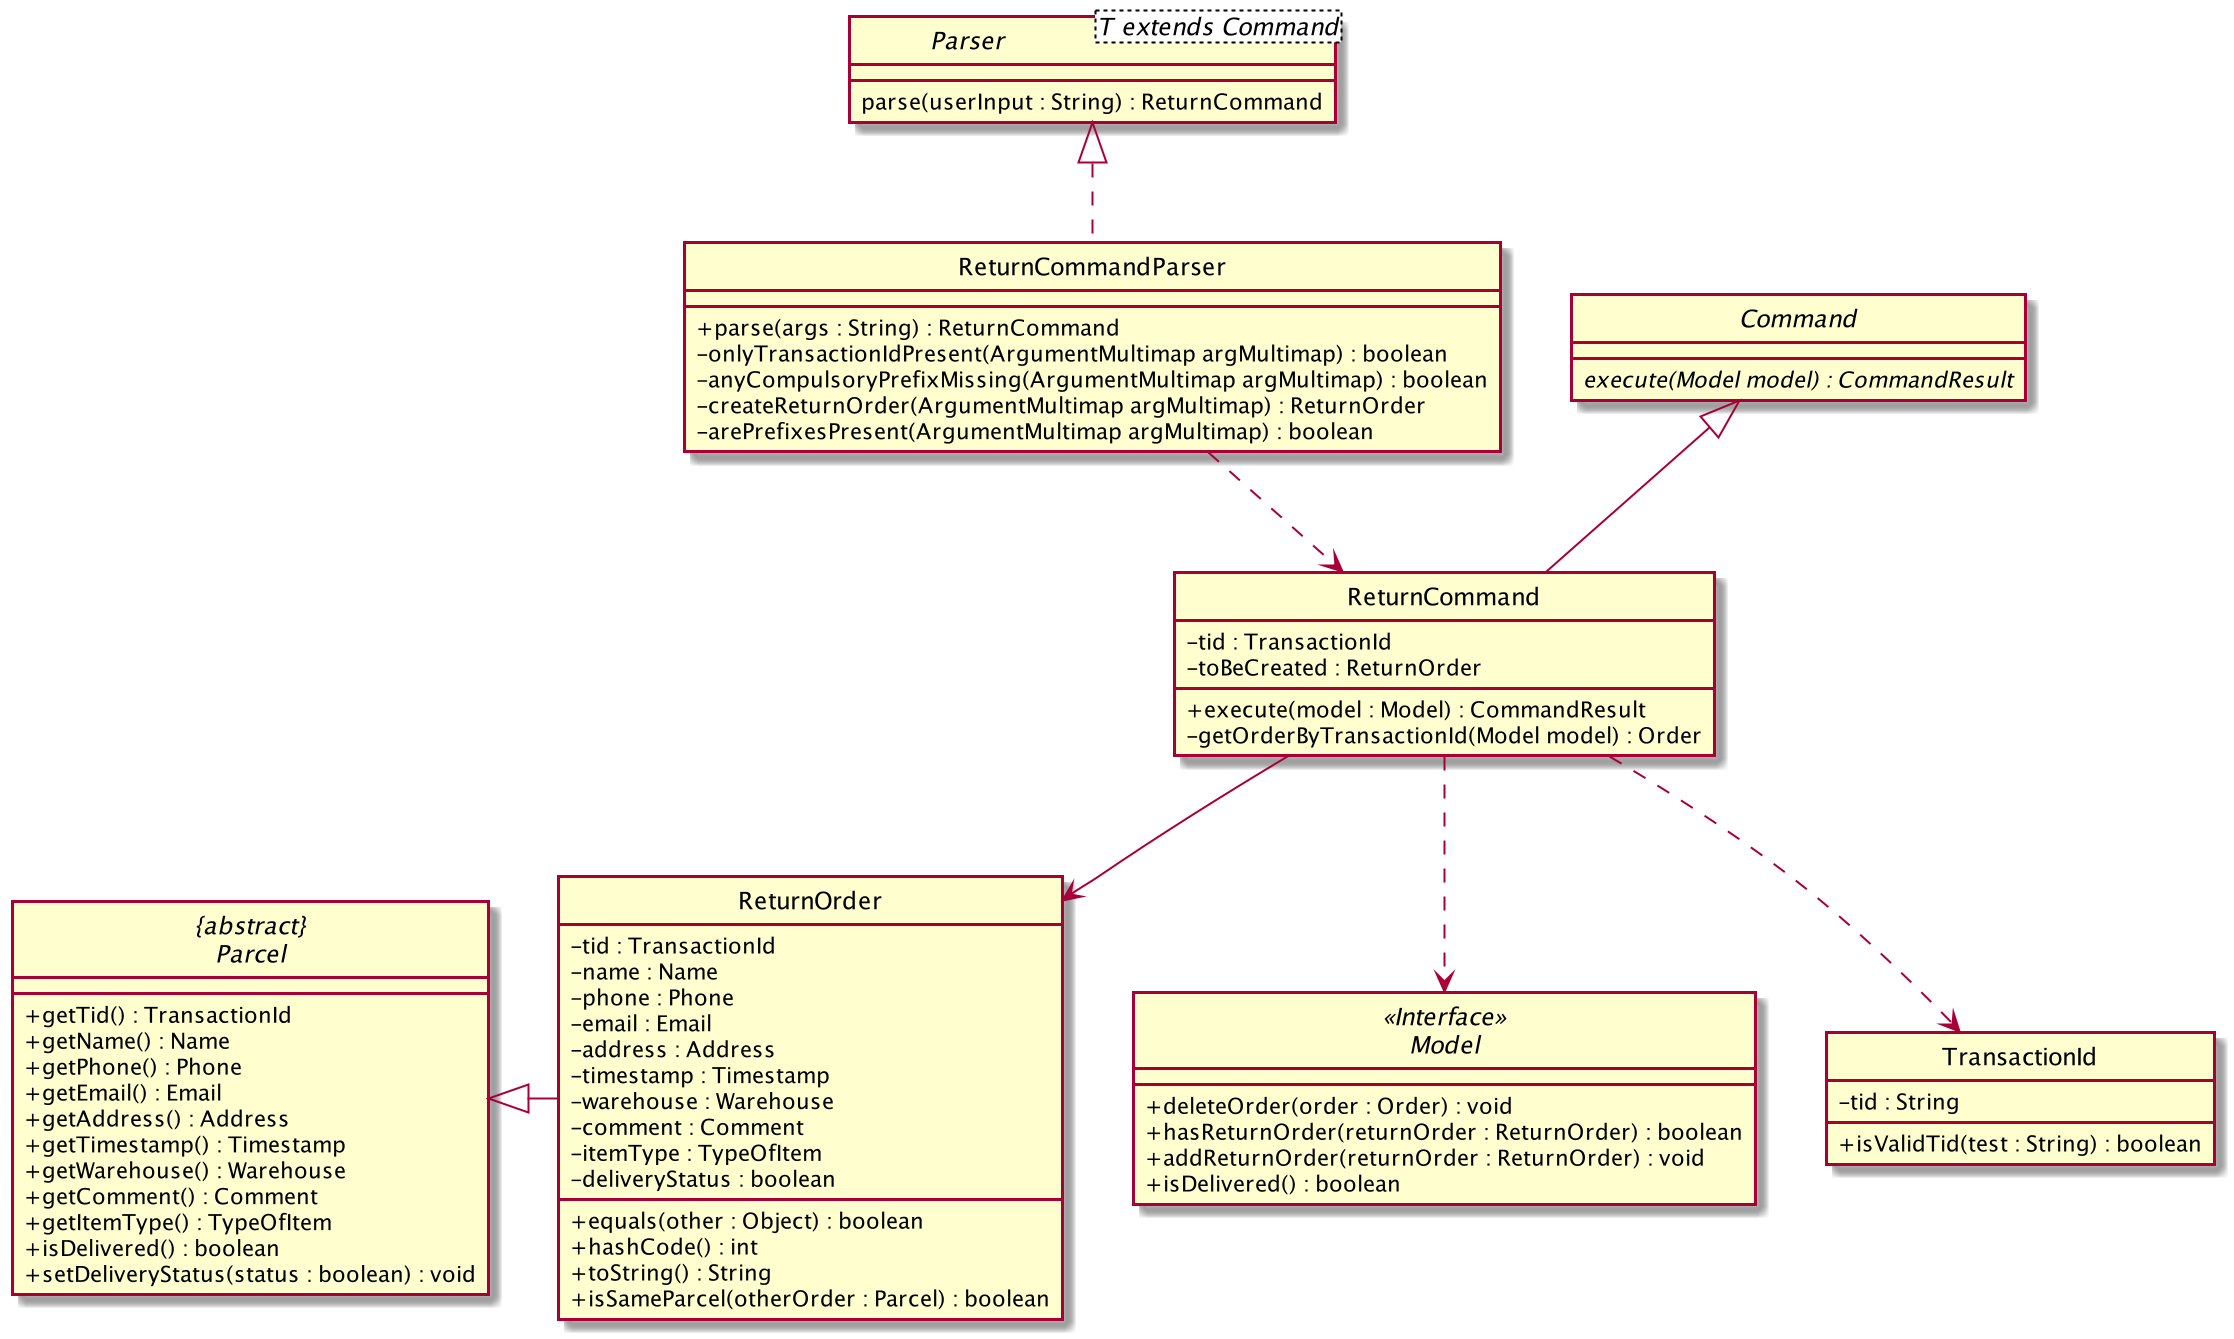

The diagram above was rendered by PlantUML. Its source (embedded in the PNG):
@startuml

skinparam backgroundColor #ffffff
skinparam classAttributeIconSize 0
hide circle

class ReturnCommandParser implements Parser {
    + parse(args : String) : ReturnCommand
    - onlyTransactionIdPresent(ArgumentMultimap argMultimap) : boolean
    - anyCompulsoryPrefixMissing(ArgumentMultimap argMultimap) : boolean
    - createReturnOrder(ArgumentMultimap argMultimap) : ReturnOrder
    - arePrefixesPresent(ArgumentMultimap argMultimap) : boolean
}

interface Parser<T extends Command> {
    parse(userInput : String) : ReturnCommand
}

abstract class Command {
    {abstract} execute(Model model) : CommandResult
}

class ReturnCommand extends Command {
    - tid : TransactionId
    - toBeCreated : ReturnOrder

    + execute(model : Model) : CommandResult
    - getOrderByTransactionId(Model model) : Order
}

interface Model <<Interface>> {
    + deleteOrder(order : Order) : void
    + hasReturnOrder(returnOrder : ReturnOrder) : boolean
    + addReturnOrder(returnOrder : ReturnOrder) : void
    + isDelivered() : boolean
}

abstract class "{abstract}\nParcel" {
    + getTid() : TransactionId
    + getName() : Name
    + getPhone() : Phone
    + getEmail() : Email
    + getAddress() : Address
    + getTimestamp() : Timestamp
    + getWarehouse() : Warehouse
    + getComment() : Comment
    + getItemType() : TypeOfItem
    + isDelivered() : boolean
    + setDeliveryStatus(status : boolean) : void
}

class ReturnOrder {
    - tid : TransactionId
    - name : Name
    - phone : Phone
    - email : Email
    - address : Address
    - timestamp : Timestamp
    - warehouse : Warehouse
    - comment : Comment
    - itemType : TypeOfItem
    - deliveryStatus : boolean

    + equals(other : Object) : boolean
    + hashCode() : int
    + toString() : String
    + isSameParcel(otherOrder : Parcel) : boolean
}

class TransactionId {
    - tid : String

    + isValidTid(test : String) : boolean
}

ReturnCommandParser ..> ReturnCommand
ReturnCommand ..> Model
ReturnCommand ..> TransactionId
ReturnCommand --> ReturnOrder
ReturnOrder --left|> "{abstract}\nParcel"
@enduml